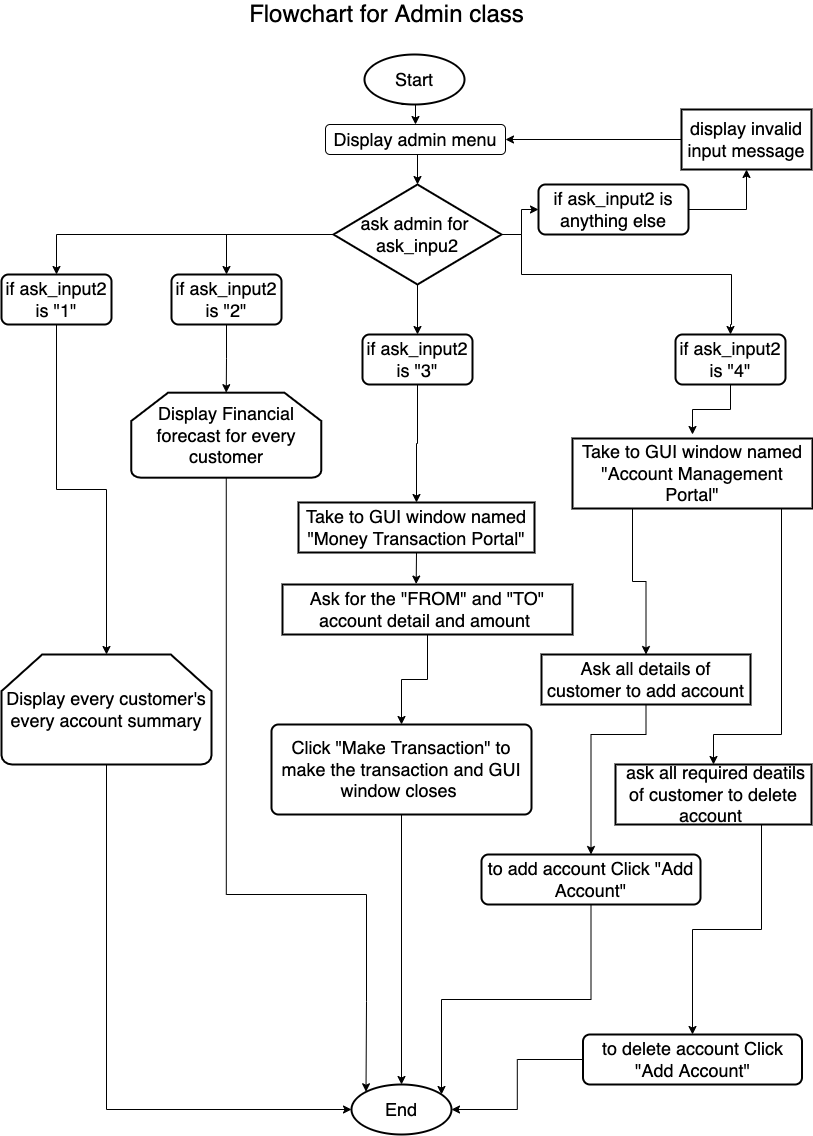

The diagram above was exported from draw.io. Its source (the exported page's mxGraphModel, read from the mxfile embedded in the PNG):
<mxGraphModel dx="1455" dy="945" grid="1" gridSize="10" guides="1" tooltips="1" connect="1" arrows="1" fold="1" page="1" pageScale="1" pageWidth="827" pageHeight="1169" math="0" shadow="0">
  <root>
    <mxCell id="WIyWlLk6GJQsqaUBKTNV-0" />
    <mxCell id="WIyWlLk6GJQsqaUBKTNV-1" parent="WIyWlLk6GJQsqaUBKTNV-0" />
    <mxCell id="78tmtg2OJ0DPotR5p9Km-33" value="" style="edgeStyle=orthogonalEdgeStyle;rounded=0;orthogonalLoop=1;jettySize=auto;html=1;fontSize=18;" edge="1" parent="WIyWlLk6GJQsqaUBKTNV-1" source="78tmtg2OJ0DPotR5p9Km-32" target="78tmtg2OJ0DPotR5p9Km-19">
      <mxGeometry relative="1" as="geometry" />
    </mxCell>
    <mxCell id="78tmtg2OJ0DPotR5p9Km-37" style="edgeStyle=orthogonalEdgeStyle;rounded=0;orthogonalLoop=1;jettySize=auto;html=1;exitX=1;exitY=0.5;exitDx=0;exitDy=0;exitPerimeter=0;entryX=0;entryY=0.5;entryDx=0;entryDy=0;fontSize=18;" edge="1" parent="WIyWlLk6GJQsqaUBKTNV-1" source="78tmtg2OJ0DPotR5p9Km-32" target="78tmtg2OJ0DPotR5p9Km-21">
      <mxGeometry relative="1" as="geometry" />
    </mxCell>
    <mxCell id="78tmtg2OJ0DPotR5p9Km-39" style="edgeStyle=orthogonalEdgeStyle;rounded=0;orthogonalLoop=1;jettySize=auto;html=1;exitX=0;exitY=0.5;exitDx=0;exitDy=0;exitPerimeter=0;entryX=0.5;entryY=0;entryDx=0;entryDy=0;fontSize=18;" edge="1" parent="WIyWlLk6GJQsqaUBKTNV-1" source="78tmtg2OJ0DPotR5p9Km-32" target="78tmtg2OJ0DPotR5p9Km-17">
      <mxGeometry relative="1" as="geometry" />
    </mxCell>
    <mxCell id="78tmtg2OJ0DPotR5p9Km-40" style="edgeStyle=orthogonalEdgeStyle;rounded=0;orthogonalLoop=1;jettySize=auto;html=1;exitX=0;exitY=0.5;exitDx=0;exitDy=0;exitPerimeter=0;entryX=0.5;entryY=0;entryDx=0;entryDy=0;fontSize=18;" edge="1" parent="WIyWlLk6GJQsqaUBKTNV-1" source="78tmtg2OJ0DPotR5p9Km-32" target="78tmtg2OJ0DPotR5p9Km-18">
      <mxGeometry relative="1" as="geometry" />
    </mxCell>
    <mxCell id="78tmtg2OJ0DPotR5p9Km-49" style="edgeStyle=orthogonalEdgeStyle;rounded=0;orthogonalLoop=1;jettySize=auto;html=1;exitX=1;exitY=0.5;exitDx=0;exitDy=0;exitPerimeter=0;entryX=0.5;entryY=0;entryDx=0;entryDy=0;fontSize=18;" edge="1" parent="WIyWlLk6GJQsqaUBKTNV-1" source="78tmtg2OJ0DPotR5p9Km-32" target="78tmtg2OJ0DPotR5p9Km-20">
      <mxGeometry relative="1" as="geometry">
        <Array as="points">
          <mxPoint x="530" y="240" />
          <mxPoint x="530" y="280" />
          <mxPoint x="740" y="280" />
          <mxPoint x="740" y="330" />
        </Array>
      </mxGeometry>
    </mxCell>
    <mxCell id="78tmtg2OJ0DPotR5p9Km-32" value="ask admin for&amp;nbsp;&lt;br&gt;ask_inpu2" style="strokeWidth=2;html=1;shape=mxgraph.flowchart.decision;whiteSpace=wrap;fontSize=18;" vertex="1" parent="WIyWlLk6GJQsqaUBKTNV-1">
      <mxGeometry x="342" y="190" width="168" height="100" as="geometry" />
    </mxCell>
    <mxCell id="78tmtg2OJ0DPotR5p9Km-1" value="&lt;font style=&quot;font-size: 24px&quot;&gt;Flowchart for Admin class&lt;/font&gt;" style="text;html=1;align=center;verticalAlign=middle;resizable=0;points=[];autosize=1;strokeColor=none;fillColor=none;" vertex="1" parent="WIyWlLk6GJQsqaUBKTNV-1">
      <mxGeometry x="250" y="10" width="290" height="20" as="geometry" />
    </mxCell>
    <mxCell id="78tmtg2OJ0DPotR5p9Km-4" style="edgeStyle=orthogonalEdgeStyle;rounded=0;orthogonalLoop=1;jettySize=auto;html=1;entryX=0.5;entryY=0;entryDx=0;entryDy=0;fontSize=18;" edge="1" parent="WIyWlLk6GJQsqaUBKTNV-1" target="WIyWlLk6GJQsqaUBKTNV-3">
      <mxGeometry relative="1" as="geometry">
        <mxPoint x="410" y="110" as="sourcePoint" />
      </mxGeometry>
    </mxCell>
    <mxCell id="78tmtg2OJ0DPotR5p9Km-34" style="edgeStyle=orthogonalEdgeStyle;rounded=0;orthogonalLoop=1;jettySize=auto;html=1;exitX=0.5;exitY=1;exitDx=0;exitDy=0;entryX=0.5;entryY=0;entryDx=0;entryDy=0;entryPerimeter=0;fontSize=18;" edge="1" parent="WIyWlLk6GJQsqaUBKTNV-1" source="WIyWlLk6GJQsqaUBKTNV-3" target="78tmtg2OJ0DPotR5p9Km-32">
      <mxGeometry relative="1" as="geometry" />
    </mxCell>
    <mxCell id="WIyWlLk6GJQsqaUBKTNV-3" value="&lt;font style=&quot;font-size: 18px&quot;&gt;Display admin menu&lt;/font&gt;" style="rounded=1;whiteSpace=wrap;html=1;fontSize=12;glass=0;strokeWidth=1;shadow=0;" parent="WIyWlLk6GJQsqaUBKTNV-1" vertex="1">
      <mxGeometry x="334" y="130" width="180" height="30" as="geometry" />
    </mxCell>
    <mxCell id="78tmtg2OJ0DPotR5p9Km-14" value="Start" style="strokeWidth=2;html=1;shape=mxgraph.flowchart.start_1;whiteSpace=wrap;fontSize=18;" vertex="1" parent="WIyWlLk6GJQsqaUBKTNV-1">
      <mxGeometry x="373" y="60" width="100" height="50" as="geometry" />
    </mxCell>
    <mxCell id="78tmtg2OJ0DPotR5p9Km-52" style="edgeStyle=orthogonalEdgeStyle;rounded=0;orthogonalLoop=1;jettySize=auto;html=1;entryX=0.5;entryY=0;entryDx=0;entryDy=0;entryPerimeter=0;fontSize=18;" edge="1" parent="WIyWlLk6GJQsqaUBKTNV-1" source="78tmtg2OJ0DPotR5p9Km-17" target="78tmtg2OJ0DPotR5p9Km-51">
      <mxGeometry relative="1" as="geometry" />
    </mxCell>
    <mxCell id="78tmtg2OJ0DPotR5p9Km-17" value="if ask_input2 is &quot;1&quot;" style="rounded=1;whiteSpace=wrap;html=1;absoluteArcSize=1;arcSize=14;strokeWidth=2;fontSize=18;" vertex="1" parent="WIyWlLk6GJQsqaUBKTNV-1">
      <mxGeometry x="10" y="280" width="110" height="50" as="geometry" />
    </mxCell>
    <mxCell id="78tmtg2OJ0DPotR5p9Km-57" style="edgeStyle=orthogonalEdgeStyle;rounded=0;orthogonalLoop=1;jettySize=auto;html=1;exitX=0.5;exitY=1;exitDx=0;exitDy=0;entryX=0.5;entryY=0;entryDx=0;entryDy=0;entryPerimeter=0;fontSize=18;" edge="1" parent="WIyWlLk6GJQsqaUBKTNV-1" source="78tmtg2OJ0DPotR5p9Km-18" target="78tmtg2OJ0DPotR5p9Km-54">
      <mxGeometry relative="1" as="geometry" />
    </mxCell>
    <mxCell id="78tmtg2OJ0DPotR5p9Km-18" value="if ask_input2 is &quot;2&quot;" style="rounded=1;whiteSpace=wrap;html=1;absoluteArcSize=1;arcSize=14;strokeWidth=2;fontSize=18;" vertex="1" parent="WIyWlLk6GJQsqaUBKTNV-1">
      <mxGeometry x="180" y="280" width="110" height="50" as="geometry" />
    </mxCell>
    <mxCell id="78tmtg2OJ0DPotR5p9Km-61" style="edgeStyle=orthogonalEdgeStyle;rounded=0;orthogonalLoop=1;jettySize=auto;html=1;exitX=0.5;exitY=1;exitDx=0;exitDy=0;entryX=0.5;entryY=0;entryDx=0;entryDy=0;fontSize=18;" edge="1" parent="WIyWlLk6GJQsqaUBKTNV-1" source="78tmtg2OJ0DPotR5p9Km-19" target="78tmtg2OJ0DPotR5p9Km-59">
      <mxGeometry relative="1" as="geometry" />
    </mxCell>
    <mxCell id="78tmtg2OJ0DPotR5p9Km-19" value="if ask_input2 is &quot;3&quot;" style="rounded=1;whiteSpace=wrap;html=1;absoluteArcSize=1;arcSize=14;strokeWidth=2;fontSize=18;" vertex="1" parent="WIyWlLk6GJQsqaUBKTNV-1">
      <mxGeometry x="371" y="340" width="110" height="50" as="geometry" />
    </mxCell>
    <mxCell id="78tmtg2OJ0DPotR5p9Km-70" style="edgeStyle=orthogonalEdgeStyle;rounded=0;orthogonalLoop=1;jettySize=auto;html=1;exitX=0.5;exitY=1;exitDx=0;exitDy=0;fontSize=18;" edge="1" parent="WIyWlLk6GJQsqaUBKTNV-1" source="78tmtg2OJ0DPotR5p9Km-20">
      <mxGeometry relative="1" as="geometry">
        <mxPoint x="701" y="440" as="targetPoint" />
      </mxGeometry>
    </mxCell>
    <mxCell id="78tmtg2OJ0DPotR5p9Km-20" value="if ask_input2 is &quot;4&quot;" style="rounded=1;whiteSpace=wrap;html=1;absoluteArcSize=1;arcSize=14;strokeWidth=2;fontSize=18;" vertex="1" parent="WIyWlLk6GJQsqaUBKTNV-1">
      <mxGeometry x="684" y="340" width="110" height="50" as="geometry" />
    </mxCell>
    <mxCell id="78tmtg2OJ0DPotR5p9Km-43" style="edgeStyle=orthogonalEdgeStyle;rounded=0;orthogonalLoop=1;jettySize=auto;html=1;exitX=1;exitY=0.5;exitDx=0;exitDy=0;entryX=0.5;entryY=1;entryDx=0;entryDy=0;fontSize=18;" edge="1" parent="WIyWlLk6GJQsqaUBKTNV-1" source="78tmtg2OJ0DPotR5p9Km-21" target="78tmtg2OJ0DPotR5p9Km-41">
      <mxGeometry relative="1" as="geometry" />
    </mxCell>
    <mxCell id="78tmtg2OJ0DPotR5p9Km-21" value="if ask_input2 is anything else" style="rounded=1;whiteSpace=wrap;html=1;absoluteArcSize=1;arcSize=14;strokeWidth=2;fontSize=18;" vertex="1" parent="WIyWlLk6GJQsqaUBKTNV-1">
      <mxGeometry x="547" y="190" width="150" height="50" as="geometry" />
    </mxCell>
    <mxCell id="78tmtg2OJ0DPotR5p9Km-45" style="edgeStyle=orthogonalEdgeStyle;rounded=0;orthogonalLoop=1;jettySize=auto;html=1;exitX=0;exitY=0.5;exitDx=0;exitDy=0;entryX=1;entryY=0.5;entryDx=0;entryDy=0;fontSize=18;" edge="1" parent="WIyWlLk6GJQsqaUBKTNV-1" source="78tmtg2OJ0DPotR5p9Km-41" target="WIyWlLk6GJQsqaUBKTNV-3">
      <mxGeometry relative="1" as="geometry" />
    </mxCell>
    <mxCell id="78tmtg2OJ0DPotR5p9Km-41" value="display invalid input message" style="rounded=1;whiteSpace=wrap;html=1;absoluteArcSize=1;arcSize=0;strokeWidth=2;fontSize=18;" vertex="1" parent="WIyWlLk6GJQsqaUBKTNV-1">
      <mxGeometry x="690" y="115" width="130" height="60" as="geometry" />
    </mxCell>
    <mxCell id="78tmtg2OJ0DPotR5p9Km-50" value="End&lt;br&gt;" style="strokeWidth=2;html=1;shape=mxgraph.flowchart.start_1;whiteSpace=wrap;fontSize=18;" vertex="1" parent="WIyWlLk6GJQsqaUBKTNV-1">
      <mxGeometry x="360" y="1090" width="100" height="50" as="geometry" />
    </mxCell>
    <mxCell id="78tmtg2OJ0DPotR5p9Km-53" style="edgeStyle=orthogonalEdgeStyle;rounded=0;orthogonalLoop=1;jettySize=auto;html=1;exitX=0.5;exitY=1;exitDx=0;exitDy=0;exitPerimeter=0;entryX=0;entryY=0.5;entryDx=0;entryDy=0;entryPerimeter=0;fontSize=18;" edge="1" parent="WIyWlLk6GJQsqaUBKTNV-1" source="78tmtg2OJ0DPotR5p9Km-51" target="78tmtg2OJ0DPotR5p9Km-50">
      <mxGeometry relative="1" as="geometry" />
    </mxCell>
    <mxCell id="78tmtg2OJ0DPotR5p9Km-51" value="Display every customer's every account summary" style="strokeWidth=2;html=1;shape=mxgraph.flowchart.loop_limit;whiteSpace=wrap;fontSize=18;" vertex="1" parent="WIyWlLk6GJQsqaUBKTNV-1">
      <mxGeometry x="10" y="660" width="210" height="110" as="geometry" />
    </mxCell>
    <mxCell id="78tmtg2OJ0DPotR5p9Km-58" style="edgeStyle=orthogonalEdgeStyle;rounded=0;orthogonalLoop=1;jettySize=auto;html=1;exitX=0.5;exitY=1;exitDx=0;exitDy=0;exitPerimeter=0;entryX=0.145;entryY=0.145;entryDx=0;entryDy=0;entryPerimeter=0;fontSize=18;" edge="1" parent="WIyWlLk6GJQsqaUBKTNV-1" source="78tmtg2OJ0DPotR5p9Km-54" target="78tmtg2OJ0DPotR5p9Km-50">
      <mxGeometry relative="1" as="geometry">
        <Array as="points">
          <mxPoint x="235" y="900" />
          <mxPoint x="375" y="900" />
          <mxPoint x="375" y="1007" />
        </Array>
      </mxGeometry>
    </mxCell>
    <mxCell id="78tmtg2OJ0DPotR5p9Km-54" value="Display Financial forecast for every customer" style="strokeWidth=2;html=1;shape=mxgraph.flowchart.loop_limit;whiteSpace=wrap;fontSize=18;" vertex="1" parent="WIyWlLk6GJQsqaUBKTNV-1">
      <mxGeometry x="139.76" y="398.18" width="190" height="85" as="geometry" />
    </mxCell>
    <mxCell id="78tmtg2OJ0DPotR5p9Km-63" style="edgeStyle=orthogonalEdgeStyle;rounded=0;orthogonalLoop=1;jettySize=auto;html=1;exitX=0.5;exitY=1;exitDx=0;exitDy=0;entryX=0.461;entryY=-0.009;entryDx=0;entryDy=0;entryPerimeter=0;fontSize=18;" edge="1" parent="WIyWlLk6GJQsqaUBKTNV-1" source="78tmtg2OJ0DPotR5p9Km-59" target="78tmtg2OJ0DPotR5p9Km-62">
      <mxGeometry relative="1" as="geometry" />
    </mxCell>
    <mxCell id="78tmtg2OJ0DPotR5p9Km-59" value="Take to GUI window named &quot;Money Transaction Portal&quot;" style="rounded=1;whiteSpace=wrap;html=1;absoluteArcSize=1;arcSize=0;strokeWidth=2;fontSize=18;" vertex="1" parent="WIyWlLk6GJQsqaUBKTNV-1">
      <mxGeometry x="307" y="508" width="236" height="50" as="geometry" />
    </mxCell>
    <mxCell id="78tmtg2OJ0DPotR5p9Km-67" style="edgeStyle=orthogonalEdgeStyle;rounded=0;orthogonalLoop=1;jettySize=auto;html=1;exitX=0.5;exitY=1;exitDx=0;exitDy=0;entryX=0.5;entryY=0;entryDx=0;entryDy=0;fontSize=18;" edge="1" parent="WIyWlLk6GJQsqaUBKTNV-1" source="78tmtg2OJ0DPotR5p9Km-62" target="78tmtg2OJ0DPotR5p9Km-64">
      <mxGeometry relative="1" as="geometry" />
    </mxCell>
    <mxCell id="78tmtg2OJ0DPotR5p9Km-62" value="Ask for the &quot;FROM&quot; and &quot;TO&quot; account detail and amount&amp;nbsp;" style="rounded=1;whiteSpace=wrap;html=1;absoluteArcSize=1;arcSize=0;strokeWidth=2;fontSize=18;" vertex="1" parent="WIyWlLk6GJQsqaUBKTNV-1">
      <mxGeometry x="291" y="590" width="290" height="50" as="geometry" />
    </mxCell>
    <mxCell id="78tmtg2OJ0DPotR5p9Km-77" style="edgeStyle=orthogonalEdgeStyle;rounded=0;orthogonalLoop=1;jettySize=auto;html=1;exitX=0.5;exitY=1;exitDx=0;exitDy=0;entryX=0.5;entryY=0;entryDx=0;entryDy=0;entryPerimeter=0;fontSize=18;" edge="1" parent="WIyWlLk6GJQsqaUBKTNV-1" source="78tmtg2OJ0DPotR5p9Km-64" target="78tmtg2OJ0DPotR5p9Km-50">
      <mxGeometry relative="1" as="geometry" />
    </mxCell>
    <mxCell id="78tmtg2OJ0DPotR5p9Km-64" value="Click &quot;Make Transaction&quot; to make the transaction and GUI window closes&amp;nbsp;" style="rounded=1;whiteSpace=wrap;html=1;absoluteArcSize=1;arcSize=14;strokeWidth=2;fontSize=18;" vertex="1" parent="WIyWlLk6GJQsqaUBKTNV-1">
      <mxGeometry x="280" y="730" width="260" height="90" as="geometry" />
    </mxCell>
    <mxCell id="78tmtg2OJ0DPotR5p9Km-73" style="edgeStyle=orthogonalEdgeStyle;rounded=0;orthogonalLoop=1;jettySize=auto;html=1;exitX=0.25;exitY=1;exitDx=0;exitDy=0;entryX=0.5;entryY=0;entryDx=0;entryDy=0;fontSize=18;" edge="1" parent="WIyWlLk6GJQsqaUBKTNV-1" source="78tmtg2OJ0DPotR5p9Km-69" target="78tmtg2OJ0DPotR5p9Km-72">
      <mxGeometry relative="1" as="geometry" />
    </mxCell>
    <mxCell id="78tmtg2OJ0DPotR5p9Km-79" style="edgeStyle=orthogonalEdgeStyle;rounded=0;orthogonalLoop=1;jettySize=auto;html=1;exitX=0.75;exitY=1;exitDx=0;exitDy=0;entryX=0.5;entryY=0;entryDx=0;entryDy=0;fontSize=18;" edge="1" parent="WIyWlLk6GJQsqaUBKTNV-1" source="78tmtg2OJ0DPotR5p9Km-69" target="78tmtg2OJ0DPotR5p9Km-78">
      <mxGeometry relative="1" as="geometry">
        <Array as="points">
          <mxPoint x="790" y="514" />
          <mxPoint x="790" y="740" />
          <mxPoint x="722" y="740" />
        </Array>
      </mxGeometry>
    </mxCell>
    <mxCell id="78tmtg2OJ0DPotR5p9Km-69" value="Take to GUI window named &quot;Account Management Portal&quot;" style="rounded=1;whiteSpace=wrap;html=1;absoluteArcSize=1;arcSize=0;strokeWidth=2;fontSize=18;" vertex="1" parent="WIyWlLk6GJQsqaUBKTNV-1">
      <mxGeometry x="581" y="444" width="240" height="70" as="geometry" />
    </mxCell>
    <mxCell id="78tmtg2OJ0DPotR5p9Km-75" style="edgeStyle=orthogonalEdgeStyle;rounded=0;orthogonalLoop=1;jettySize=auto;html=1;exitX=0.5;exitY=1;exitDx=0;exitDy=0;entryX=0.5;entryY=0;entryDx=0;entryDy=0;fontSize=18;" edge="1" parent="WIyWlLk6GJQsqaUBKTNV-1" source="78tmtg2OJ0DPotR5p9Km-72" target="78tmtg2OJ0DPotR5p9Km-74">
      <mxGeometry relative="1" as="geometry">
        <Array as="points">
          <mxPoint x="655" y="740" />
          <mxPoint x="599" y="740" />
        </Array>
      </mxGeometry>
    </mxCell>
    <mxCell id="78tmtg2OJ0DPotR5p9Km-72" value="Ask all details of customer to add account" style="rounded=1;whiteSpace=wrap;html=1;absoluteArcSize=1;arcSize=0;strokeWidth=2;fontSize=18;" vertex="1" parent="WIyWlLk6GJQsqaUBKTNV-1">
      <mxGeometry x="550" y="660" width="209" height="50" as="geometry" />
    </mxCell>
    <mxCell id="78tmtg2OJ0DPotR5p9Km-76" style="edgeStyle=orthogonalEdgeStyle;rounded=0;orthogonalLoop=1;jettySize=auto;html=1;exitX=0.5;exitY=1;exitDx=0;exitDy=0;fontSize=18;" edge="1" parent="WIyWlLk6GJQsqaUBKTNV-1" source="78tmtg2OJ0DPotR5p9Km-74">
      <mxGeometry relative="1" as="geometry">
        <mxPoint x="450" y="1100" as="targetPoint" />
      </mxGeometry>
    </mxCell>
    <mxCell id="78tmtg2OJ0DPotR5p9Km-74" value="to add account Click &quot;Add Account&quot;" style="rounded=1;whiteSpace=wrap;html=1;absoluteArcSize=1;arcSize=14;strokeWidth=2;fontSize=18;" vertex="1" parent="WIyWlLk6GJQsqaUBKTNV-1">
      <mxGeometry x="490" y="860" width="219" height="50" as="geometry" />
    </mxCell>
    <mxCell id="78tmtg2OJ0DPotR5p9Km-81" style="edgeStyle=orthogonalEdgeStyle;rounded=0;orthogonalLoop=1;jettySize=auto;html=1;exitX=0.5;exitY=1;exitDx=0;exitDy=0;entryX=0.5;entryY=0;entryDx=0;entryDy=0;fontSize=18;" edge="1" parent="WIyWlLk6GJQsqaUBKTNV-1" source="78tmtg2OJ0DPotR5p9Km-78" target="78tmtg2OJ0DPotR5p9Km-80">
      <mxGeometry relative="1" as="geometry">
        <Array as="points">
          <mxPoint x="770" y="830" />
          <mxPoint x="770" y="935" />
          <mxPoint x="701" y="935" />
        </Array>
      </mxGeometry>
    </mxCell>
    <mxCell id="78tmtg2OJ0DPotR5p9Km-78" value="&amp;nbsp;ask all required deatils of customer to delete account&amp;nbsp;" style="rounded=1;whiteSpace=wrap;html=1;absoluteArcSize=1;arcSize=0;strokeWidth=2;fontSize=18;" vertex="1" parent="WIyWlLk6GJQsqaUBKTNV-1">
      <mxGeometry x="624" y="770" width="196" height="60" as="geometry" />
    </mxCell>
    <mxCell id="78tmtg2OJ0DPotR5p9Km-82" style="edgeStyle=orthogonalEdgeStyle;rounded=0;orthogonalLoop=1;jettySize=auto;html=1;exitX=0;exitY=0.5;exitDx=0;exitDy=0;entryX=1;entryY=0.5;entryDx=0;entryDy=0;entryPerimeter=0;fontSize=18;" edge="1" parent="WIyWlLk6GJQsqaUBKTNV-1" source="78tmtg2OJ0DPotR5p9Km-80" target="78tmtg2OJ0DPotR5p9Km-50">
      <mxGeometry relative="1" as="geometry" />
    </mxCell>
    <mxCell id="78tmtg2OJ0DPotR5p9Km-80" value="to delete account Click &quot;Add Account&quot;" style="rounded=1;whiteSpace=wrap;html=1;absoluteArcSize=1;arcSize=14;strokeWidth=2;fontSize=18;" vertex="1" parent="WIyWlLk6GJQsqaUBKTNV-1">
      <mxGeometry x="591.5" y="1040" width="219" height="50" as="geometry" />
    </mxCell>
  </root>
</mxGraphModel>